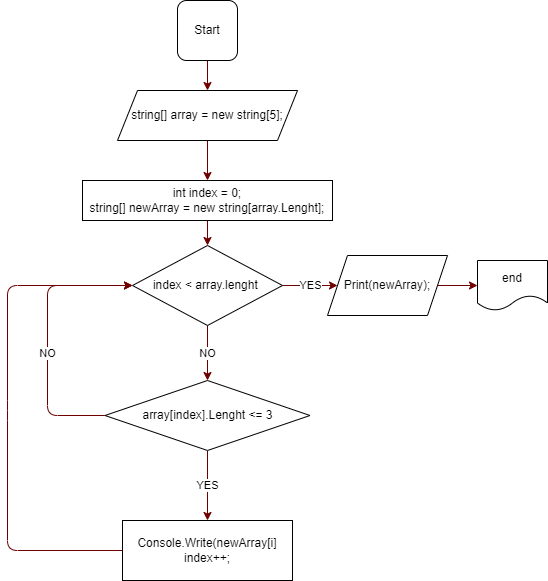

The diagram above was exported from draw.io. Its source (the exported page's mxGraphModel, read from the mxfile embedded in the PNG):
<mxGraphModel dx="620" dy="342" grid="1" gridSize="10" guides="1" tooltips="1" connect="1" arrows="1" fold="1" page="1" pageScale="1" pageWidth="827" pageHeight="1169" background="#ffffff" math="0" shadow="0">
  <root>
    <mxCell id="0" />
    <mxCell id="1" parent="0" />
    <mxCell id="5" value="" style="edgeStyle=none;html=1;fillColor=#a20025;strokeColor=#6F0000;" parent="1" source="2" target="4" edge="1">
      <mxGeometry relative="1" as="geometry" />
    </mxCell>
    <mxCell id="2" value="" style="rounded=1;whiteSpace=wrap;html=1;" parent="1" vertex="1">
      <mxGeometry x="290" y="20" width="60" height="60" as="geometry" />
    </mxCell>
    <mxCell id="3" value="Start" style="text;html=1;strokeColor=none;fillColor=none;align=center;verticalAlign=middle;whiteSpace=wrap;rounded=0;" parent="1" vertex="1">
      <mxGeometry x="290" y="35" width="60" height="30" as="geometry" />
    </mxCell>
    <mxCell id="10" value="" style="edgeStyle=none;html=1;fillColor=#a20025;strokeColor=#6F0000;" edge="1" parent="1" source="4" target="9">
      <mxGeometry relative="1" as="geometry" />
    </mxCell>
    <mxCell id="4" value="string[] array = new string[5];" style="shape=parallelogram;perimeter=parallelogramPerimeter;whiteSpace=wrap;html=1;fixedSize=1;" parent="1" vertex="1">
      <mxGeometry x="230" y="110" width="180" height="50" as="geometry" />
    </mxCell>
    <mxCell id="14" value="YES" style="edgeStyle=none;html=1;fillColor=#a20025;strokeColor=#6F0000;" edge="1" parent="1" source="7" target="13">
      <mxGeometry relative="1" as="geometry" />
    </mxCell>
    <mxCell id="40" value="NO" style="edgeStyle=none;html=1;exitX=0;exitY=0.5;exitDx=0;exitDy=0;entryX=0;entryY=0.5;entryDx=0;entryDy=0;fillColor=#a20025;strokeColor=#6F0000;" edge="1" parent="1" source="7" target="33">
      <mxGeometry x="-0.1089" relative="1" as="geometry">
        <Array as="points">
          <mxPoint x="160" y="435" />
          <mxPoint x="160" y="305" />
        </Array>
        <mxPoint y="1" as="offset" />
      </mxGeometry>
    </mxCell>
    <mxCell id="7" value="array[index].Lenght &amp;lt;= 3" style="rhombus;whiteSpace=wrap;html=1;" parent="1" vertex="1">
      <mxGeometry x="217.5" y="400" width="205" height="70" as="geometry" />
    </mxCell>
    <mxCell id="34" value="" style="edgeStyle=none;html=1;fillColor=#a20025;strokeColor=#6F0000;" edge="1" parent="1" source="9" target="33">
      <mxGeometry relative="1" as="geometry" />
    </mxCell>
    <mxCell id="9" value="int index = 0;&lt;br&gt;string[] newArray = new string[array.Lenght];" style="whiteSpace=wrap;html=1;" vertex="1" parent="1">
      <mxGeometry x="195" y="200" width="250" height="40" as="geometry" />
    </mxCell>
    <mxCell id="41" style="edgeStyle=none;html=1;entryX=0;entryY=0.5;entryDx=0;entryDy=0;fillColor=#a20025;strokeColor=#6F0000;" edge="1" parent="1" target="33">
      <mxGeometry relative="1" as="geometry">
        <mxPoint x="235" y="570" as="sourcePoint" />
        <Array as="points">
          <mxPoint x="120" y="570" />
          <mxPoint x="120" y="430" />
          <mxPoint x="120" y="305" />
        </Array>
      </mxGeometry>
    </mxCell>
    <mxCell id="13" value="Console.Write(newArray[i]&lt;br&gt;index++;" style="whiteSpace=wrap;html=1;" vertex="1" parent="1">
      <mxGeometry x="235" y="540" width="170" height="60" as="geometry" />
    </mxCell>
    <mxCell id="32" value="" style="edgeStyle=none;html=1;fillColor=#a20025;strokeColor=#6F0000;" edge="1" parent="1" source="22" target="29">
      <mxGeometry relative="1" as="geometry" />
    </mxCell>
    <mxCell id="22" value="Print(newArray);" style="shape=parallelogram;perimeter=parallelogramPerimeter;whiteSpace=wrap;html=1;fixedSize=1;" vertex="1" parent="1">
      <mxGeometry x="440" y="275" width="120" height="60" as="geometry" />
    </mxCell>
    <mxCell id="29" value="end" style="shape=document;whiteSpace=wrap;html=1;boundedLbl=1;" vertex="1" parent="1">
      <mxGeometry x="590" y="280" width="70" height="50" as="geometry" />
    </mxCell>
    <mxCell id="36" value="NO" style="edgeStyle=none;html=1;fillColor=#a20025;strokeColor=#6F0000;" edge="1" parent="1" source="33" target="7">
      <mxGeometry relative="1" as="geometry" />
    </mxCell>
    <mxCell id="37" value="YES" style="edgeStyle=none;html=1;fillColor=#a20025;strokeColor=#6F0000;" edge="1" parent="1" source="33" target="22">
      <mxGeometry relative="1" as="geometry" />
    </mxCell>
    <mxCell id="33" value="index &amp;lt; array.lenght&amp;nbsp;" style="rhombus;whiteSpace=wrap;html=1;" vertex="1" parent="1">
      <mxGeometry x="245" y="265" width="150" height="80" as="geometry" />
    </mxCell>
  </root>
</mxGraphModel>